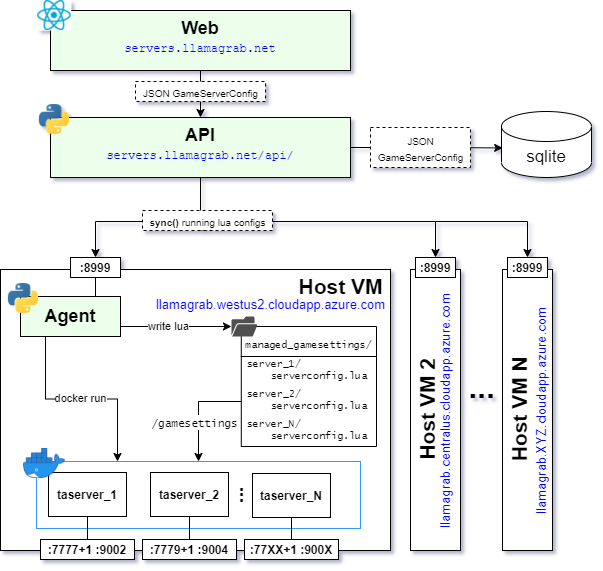

The diagram above was exported from draw.io. Its source (the exported page's mxGraphModel, read from the mxfile embedded in the PNG):
<mxGraphModel dx="1102" dy="1025" grid="1" gridSize="10" guides="1" tooltips="1" connect="1" arrows="1" fold="1" page="1" pageScale="1" pageWidth="600" pageHeight="600" math="0" shadow="1">
  <root>
    <mxCell id="0" />
    <mxCell id="1" parent="0" />
    <mxCell id="o8ZkYmdtc7D-Mp7xlEup-4" value="" style="rounded=0;whiteSpace=wrap;html=1;" parent="1" vertex="1">
      <mxGeometry x="80" y="278" width="390" height="281" as="geometry" />
    </mxCell>
    <mxCell id="o8ZkYmdtc7D-Mp7xlEup-40" value="" style="rounded=0;whiteSpace=wrap;html=1;labelBorderColor=none;fontFamily=Helvetica;fontSize=14;fontColor=default;strokeColor=#3399FF;" parent="1" vertex="1">
      <mxGeometry x="116" y="470" width="324" height="67" as="geometry" />
    </mxCell>
    <mxCell id="o8ZkYmdtc7D-Mp7xlEup-34" style="edgeStyle=orthogonalEdgeStyle;rounded=0;orthogonalLoop=1;jettySize=auto;html=1;entryX=0.013;entryY=0.552;entryDx=0;entryDy=0;entryPerimeter=0;fontFamily=Helvetica;fontSize=17;fontColor=#000000;" parent="1" target="o8ZkYmdtc7D-Mp7xlEup-26" edge="1">
      <mxGeometry relative="1" as="geometry">
        <mxPoint x="430.0000000000001" y="156" as="sourcePoint" />
        <mxPoint x="490" y="156" as="targetPoint" />
      </mxGeometry>
    </mxCell>
    <mxCell id="o8ZkYmdtc7D-Mp7xlEup-84" style="edgeStyle=orthogonalEdgeStyle;rounded=0;orthogonalLoop=1;jettySize=auto;html=1;exitX=0.5;exitY=1;exitDx=0;exitDy=0;entryX=0.5;entryY=0;entryDx=0;entryDy=0;fontFamily=Helvetica;fontSize=14;fontColor=default;endArrow=classic;endFill=1;" parent="1" source="o8ZkYmdtc7D-Mp7xlEup-3" target="o8ZkYmdtc7D-Mp7xlEup-10" edge="1">
      <mxGeometry relative="1" as="geometry">
        <Array as="points">
          <mxPoint x="280" y="230" />
          <mxPoint x="175" y="230" />
        </Array>
      </mxGeometry>
    </mxCell>
    <mxCell id="o8ZkYmdtc7D-Mp7xlEup-87" style="edgeStyle=orthogonalEdgeStyle;rounded=0;orthogonalLoop=1;jettySize=auto;html=1;exitX=0.5;exitY=1;exitDx=0;exitDy=0;entryX=0.5;entryY=0;entryDx=0;entryDy=0;fontFamily=Helvetica;fontSize=14;fontColor=default;endArrow=classic;endFill=1;" parent="1" source="o8ZkYmdtc7D-Mp7xlEup-3" target="o8ZkYmdtc7D-Mp7xlEup-67" edge="1">
      <mxGeometry relative="1" as="geometry">
        <Array as="points">
          <mxPoint x="280" y="230" />
          <mxPoint x="515" y="230" />
        </Array>
      </mxGeometry>
    </mxCell>
    <mxCell id="LaypDP_lN_5E_dMdPark-11" style="edgeStyle=orthogonalEdgeStyle;rounded=0;orthogonalLoop=1;jettySize=auto;html=1;exitX=0.5;exitY=1;exitDx=0;exitDy=0;fontSize=32;entryX=0.5;entryY=0;entryDx=0;entryDy=0;startArrow=none;" parent="1" source="o8ZkYmdtc7D-Mp7xlEup-82" target="LaypDP_lN_5E_dMdPark-12" edge="1">
      <mxGeometry relative="1" as="geometry">
        <mxPoint x="545" y="260" as="targetPoint" />
        <Array as="points">
          <mxPoint x="280" y="230" />
          <mxPoint x="607" y="230" />
        </Array>
      </mxGeometry>
    </mxCell>
    <mxCell id="o8ZkYmdtc7D-Mp7xlEup-3" value="&lt;div style=&quot;line-height: 0&quot;&gt;&lt;h2&gt;API&lt;/h2&gt;&lt;/div&gt;&lt;div&gt;&lt;pre&gt;&lt;font color=&quot;#0000FF&quot;&gt;servers.llamagrab.net/api/&lt;/font&gt;&lt;/pre&gt;&lt;/div&gt;" style="rounded=0;whiteSpace=wrap;html=1;fillColor=#EBFFEB;" parent="1" vertex="1">
      <mxGeometry x="130" y="126" width="300" height="60" as="geometry" />
    </mxCell>
    <mxCell id="o8ZkYmdtc7D-Mp7xlEup-45" style="edgeStyle=orthogonalEdgeStyle;rounded=0;orthogonalLoop=1;jettySize=auto;html=1;exitX=0.25;exitY=1;exitDx=0;exitDy=0;entryX=0.25;entryY=0;entryDx=0;entryDy=0;fontFamily=Helvetica;fontSize=14;fontColor=default;endArrow=classic;endFill=1;" parent="1" source="o8ZkYmdtc7D-Mp7xlEup-5" target="o8ZkYmdtc7D-Mp7xlEup-40" edge="1">
      <mxGeometry relative="1" as="geometry" />
    </mxCell>
    <mxCell id="o8ZkYmdtc7D-Mp7xlEup-46" value="&lt;font style=&quot;font-size: 11px&quot;&gt;docker run&lt;/font&gt;" style="edgeLabel;html=1;align=center;verticalAlign=middle;resizable=0;points=[];fontSize=14;fontFamily=Helvetica;fontColor=default;" parent="o8ZkYmdtc7D-Mp7xlEup-45" vertex="1" connectable="0">
      <mxGeometry x="-0.1429" relative="1" as="geometry">
        <mxPoint x="13" y="-3" as="offset" />
      </mxGeometry>
    </mxCell>
    <mxCell id="LaypDP_lN_5E_dMdPark-19" style="edgeStyle=orthogonalEdgeStyle;rounded=0;orthogonalLoop=1;jettySize=auto;html=1;exitX=1;exitY=0.75;exitDx=0;exitDy=0;fontFamily=Lucida Console;fontSize=10;" parent="1" source="o8ZkYmdtc7D-Mp7xlEup-5" target="o8ZkYmdtc7D-Mp7xlEup-23" edge="1">
      <mxGeometry relative="1" as="geometry" />
    </mxCell>
    <mxCell id="o8ZkYmdtc7D-Mp7xlEup-49" style="edgeStyle=orthogonalEdgeStyle;rounded=0;orthogonalLoop=1;jettySize=auto;html=1;exitX=0.5;exitY=1;exitDx=0;exitDy=0;entryX=0.5;entryY=0;entryDx=0;entryDy=0;fontFamily=Helvetica;fontSize=14;fontColor=default;endArrow=none;endFill=0;" parent="1" source="o8ZkYmdtc7D-Mp7xlEup-7" target="o8ZkYmdtc7D-Mp7xlEup-11" edge="1">
      <mxGeometry relative="1" as="geometry" />
    </mxCell>
    <mxCell id="o8ZkYmdtc7D-Mp7xlEup-7" value="&lt;b&gt;taserver_1&lt;/b&gt;" style="rounded=0;whiteSpace=wrap;html=1;" parent="1" vertex="1">
      <mxGeometry x="128" y="481" width="78" height="44" as="geometry" />
    </mxCell>
    <mxCell id="o8ZkYmdtc7D-Mp7xlEup-8" value="" style="shape=image;imageAspect=0;aspect=fixed;verticalLabelPosition=bottom;verticalAlign=top;rounded=0;image=https://www.docker.com/sites/default/files/d8/2019-07/Moby-logo.png;" parent="1" vertex="1">
      <mxGeometry x="103.11000000000001" y="457" width="41.83" height="30" as="geometry" />
    </mxCell>
    <mxCell id="o8ZkYmdtc7D-Mp7xlEup-33" style="edgeStyle=orthogonalEdgeStyle;rounded=0;orthogonalLoop=1;jettySize=auto;html=1;entryX=0.5;entryY=0;entryDx=0;entryDy=0;fontFamily=Helvetica;fontSize=17;fontColor=#000000;" parent="1" source="o8ZkYmdtc7D-Mp7xlEup-9" target="o8ZkYmdtc7D-Mp7xlEup-3" edge="1">
      <mxGeometry relative="1" as="geometry" />
    </mxCell>
    <mxCell id="o8ZkYmdtc7D-Mp7xlEup-9" value="&lt;div style=&quot;line-height: 0&quot;&gt;&lt;h2&gt;Web&lt;/h2&gt;&lt;/div&gt;&lt;div&gt;&lt;pre&gt;&lt;font color=&quot;#0000FF&quot;&gt;servers.llamagrab.net&lt;/font&gt;&lt;/pre&gt;&lt;/div&gt;" style="rounded=0;whiteSpace=wrap;html=1;fillColor=#EBFFEB;" parent="1" vertex="1">
      <mxGeometry x="130" y="19" width="300" height="60" as="geometry" />
    </mxCell>
    <mxCell id="o8ZkYmdtc7D-Mp7xlEup-35" value="" style="edgeStyle=orthogonalEdgeStyle;rounded=0;orthogonalLoop=1;jettySize=auto;html=1;fontFamily=Helvetica;fontSize=17;fontColor=#000000;entryX=0.75;entryY=0;entryDx=0;entryDy=0;endArrow=none;endFill=0;" parent="1" source="o8ZkYmdtc7D-Mp7xlEup-10" target="o8ZkYmdtc7D-Mp7xlEup-5" edge="1">
      <mxGeometry relative="1" as="geometry" />
    </mxCell>
    <mxCell id="o8ZkYmdtc7D-Mp7xlEup-10" value="&lt;b&gt;:8999&lt;/b&gt;" style="rounded=0;whiteSpace=wrap;html=1;" parent="1" vertex="1">
      <mxGeometry x="150" y="266" width="50" height="20" as="geometry" />
    </mxCell>
    <mxCell id="o8ZkYmdtc7D-Mp7xlEup-11" value="&lt;b&gt;:7777+1 :9002&lt;/b&gt;" style="rounded=0;whiteSpace=wrap;html=1;" parent="1" vertex="1">
      <mxGeometry x="120" y="548" width="94" height="20" as="geometry" />
    </mxCell>
    <mxCell id="o8ZkYmdtc7D-Mp7xlEup-16" value="managed_gamesettings/" style="swimlane;fontStyle=0;childLayout=stackLayout;horizontal=1;startSize=30;horizontalStack=0;resizeParent=1;resizeParentMax=0;resizeLast=0;collapsible=1;marginBottom=0;rounded=0;fontFamily=Lucida Console;spacingBottom=-5;spacingTop=0;fontSize=10;" parent="1" vertex="1">
      <mxGeometry x="320.78" y="335" width="135.22" height="120" as="geometry">
        <mxRectangle x="130" y="530" width="180" height="30" as="alternateBounds" />
      </mxGeometry>
    </mxCell>
    <mxCell id="o8ZkYmdtc7D-Mp7xlEup-17" value="server_1/&#10;    serverconfig.lua&#10;" style="text;strokeColor=none;fillColor=none;align=left;verticalAlign=middle;spacingLeft=4;spacingRight=4;overflow=hidden;points=[[0,0.5],[1,0.5]];portConstraint=eastwest;rotatable=0;rounded=0;fontFamily=Lucida Console;labelBorderColor=none;fontSize=10;" parent="o8ZkYmdtc7D-Mp7xlEup-16" vertex="1">
      <mxGeometry y="30" width="135.22" height="30" as="geometry" />
    </mxCell>
    <mxCell id="o8ZkYmdtc7D-Mp7xlEup-32" value="server_2/&#10;    serverconfig.lua&#10;" style="text;strokeColor=none;fillColor=none;align=left;verticalAlign=middle;spacingLeft=4;spacingRight=4;overflow=hidden;points=[[0,0.5],[1,0.5]];portConstraint=eastwest;rotatable=0;rounded=0;fontFamily=Lucida Console;fontSize=10;" parent="o8ZkYmdtc7D-Mp7xlEup-16" vertex="1">
      <mxGeometry y="60" width="135.22" height="30" as="geometry" />
    </mxCell>
    <mxCell id="o8ZkYmdtc7D-Mp7xlEup-18" value="server_N/&#10;    serverconfig.lua&#10;" style="text;strokeColor=none;fillColor=none;align=left;verticalAlign=middle;spacingLeft=4;spacingRight=4;overflow=hidden;points=[[0,0.5],[1,0.5]];portConstraint=eastwest;rotatable=0;rounded=0;fontFamily=Lucida Console;fontSize=10;" parent="o8ZkYmdtc7D-Mp7xlEup-16" vertex="1">
      <mxGeometry y="90" width="135.22" height="30" as="geometry" />
    </mxCell>
    <mxCell id="o8ZkYmdtc7D-Mp7xlEup-23" value="" style="sketch=0;pointerEvents=1;shadow=0;dashed=0;html=1;strokeColor=none;fillColor=#505050;labelPosition=center;verticalLabelPosition=bottom;verticalAlign=top;outlineConnect=0;align=center;shape=mxgraph.office.concepts.folder_open;rounded=0;fontFamily=Lucida Console;fontSize=17;" parent="1" vertex="1">
      <mxGeometry x="310.98" y="325" width="26.05" height="20" as="geometry" />
    </mxCell>
    <mxCell id="o8ZkYmdtc7D-Mp7xlEup-26" value="&lt;font face=&quot;Helvetica&quot; color=&quot;#000000&quot;&gt;sqlite&lt;/font&gt;" style="shape=cylinder3;whiteSpace=wrap;html=1;boundedLbl=1;backgroundOutline=1;size=15;rounded=0;labelBorderColor=none;fontFamily=Lucida Console;fontSize=17;fontColor=#0000FF;" parent="1" vertex="1">
      <mxGeometry x="581" y="120" width="90" height="66" as="geometry" />
    </mxCell>
    <mxCell id="o8ZkYmdtc7D-Mp7xlEup-50" style="edgeStyle=orthogonalEdgeStyle;rounded=0;orthogonalLoop=1;jettySize=auto;html=1;exitX=0.5;exitY=1;exitDx=0;exitDy=0;entryX=0.5;entryY=0;entryDx=0;entryDy=0;fontFamily=Helvetica;fontSize=14;fontColor=default;endArrow=none;endFill=0;" parent="1" source="o8ZkYmdtc7D-Mp7xlEup-41" target="o8ZkYmdtc7D-Mp7xlEup-42" edge="1">
      <mxGeometry relative="1" as="geometry" />
    </mxCell>
    <mxCell id="o8ZkYmdtc7D-Mp7xlEup-41" value="&lt;b&gt;taserver_2&lt;/b&gt;" style="rounded=0;whiteSpace=wrap;html=1;" parent="1" vertex="1">
      <mxGeometry x="230" y="481" width="78" height="44" as="geometry" />
    </mxCell>
    <mxCell id="o8ZkYmdtc7D-Mp7xlEup-42" value="&lt;b&gt;:7779+1 :9004&lt;/b&gt;" style="rounded=0;whiteSpace=wrap;html=1;" parent="1" vertex="1">
      <mxGeometry x="222" y="548" width="94" height="20" as="geometry" />
    </mxCell>
    <mxCell id="o8ZkYmdtc7D-Mp7xlEup-43" value="&lt;b&gt;:77XX+1 :900X&lt;/b&gt;" style="rounded=0;whiteSpace=wrap;html=1;" parent="1" vertex="1">
      <mxGeometry x="324" y="548" width="94" height="20" as="geometry" />
    </mxCell>
    <mxCell id="o8ZkYmdtc7D-Mp7xlEup-51" style="edgeStyle=orthogonalEdgeStyle;rounded=0;orthogonalLoop=1;jettySize=auto;html=1;exitX=0.5;exitY=1;exitDx=0;exitDy=0;entryX=0.5;entryY=0;entryDx=0;entryDy=0;fontFamily=Helvetica;fontSize=14;fontColor=default;endArrow=none;endFill=0;" parent="1" source="o8ZkYmdtc7D-Mp7xlEup-44" target="o8ZkYmdtc7D-Mp7xlEup-43" edge="1">
      <mxGeometry relative="1" as="geometry" />
    </mxCell>
    <mxCell id="o8ZkYmdtc7D-Mp7xlEup-44" value="&lt;b&gt;taserver_N&lt;/b&gt;" style="rounded=0;whiteSpace=wrap;html=1;" parent="1" vertex="1">
      <mxGeometry x="332" y="482" width="78" height="44" as="geometry" />
    </mxCell>
    <mxCell id="o8ZkYmdtc7D-Mp7xlEup-54" value="&lt;h2&gt;Host VM&lt;br&gt;&lt;/h2&gt;" style="text;html=1;align=center;verticalAlign=middle;resizable=0;points=[];autosize=1;strokeColor=none;fillColor=none;fontSize=14;fontFamily=Helvetica;fontColor=default;spacing=0;" parent="1" vertex="1">
      <mxGeometry x="370" y="265" width="100" height="60" as="geometry" />
    </mxCell>
    <mxCell id="o8ZkYmdtc7D-Mp7xlEup-89" value="" style="shape=image;imageAspect=0;aspect=fixed;verticalLabelPosition=bottom;verticalAlign=top;rounded=0;dashed=1;labelBackgroundColor=#FFFFFF;labelBorderColor=default;fontFamily=Helvetica;fontSize=13;fontColor=default;strokeColor=default;fillColor=default;gradientColor=none;image=data:image/png,(base64 omitted: 12144 chars);" parent="1" vertex="1">
      <mxGeometry x="118.86000000000001" y="113" width="30.14" height="30" as="geometry" />
    </mxCell>
    <mxCell id="o8ZkYmdtc7D-Mp7xlEup-92" value="" style="shape=image;imageAspect=0;aspect=fixed;verticalLabelPosition=bottom;verticalAlign=top;rounded=0;shadow=0;labelBackgroundColor=#FFFFFF;labelBorderColor=default;fontFamily=Helvetica;fontSize=13;fontColor=default;strokeColor=default;fillColor=default;gradientColor=none;image=https://www.pinclipart.com/picdir/big/537-5374089_react-js-logo-clipart.png;imageBackground=default;imageBorder=none;" parent="1" vertex="1">
      <mxGeometry x="117.12" y="9" width="33.62" height="30" as="geometry" />
    </mxCell>
    <mxCell id="o8ZkYmdtc7D-Mp7xlEup-94" value="&lt;font face=&quot;Helvetica&quot; color=&quot;#0000FF&quot;&gt;llamagrab.westus2.cloudapp.azure.com&lt;/font&gt;" style="text;html=1;align=center;verticalAlign=middle;resizable=0;points=[];autosize=1;strokeColor=none;fillColor=none;fontSize=13;fontFamily=Helvetica;fontColor=default;fontStyle=0;spacing=1;" parent="1" vertex="1">
      <mxGeometry x="225" y="303" width="250" height="20" as="geometry" />
    </mxCell>
    <mxCell id="o8ZkYmdtc7D-Mp7xlEup-96" style="edgeStyle=orthogonalEdgeStyle;rounded=0;orthogonalLoop=1;jettySize=auto;html=1;exitX=0;exitY=0.5;exitDx=0;exitDy=0;entryX=0.5;entryY=0;entryDx=0;entryDy=0;fontFamily=Helvetica;fontSize=13;fontColor=#0000FF;endArrow=classic;endFill=1;" parent="1" source="o8ZkYmdtc7D-Mp7xlEup-32" target="o8ZkYmdtc7D-Mp7xlEup-40" edge="1">
      <mxGeometry relative="1" as="geometry" />
    </mxCell>
    <mxCell id="o8ZkYmdtc7D-Mp7xlEup-97" value="&lt;font style=&quot;font-size: 11px&quot; face=&quot;Lucida Console&quot;&gt;/gamesettings&lt;/font&gt;" style="edgeLabel;html=1;align=center;verticalAlign=middle;resizable=0;points=[];fontSize=13;fontFamily=Helvetica;fontColor=#000000;" parent="o8ZkYmdtc7D-Mp7xlEup-96" vertex="1" connectable="0">
      <mxGeometry x="0.1481" y="-1" relative="1" as="geometry">
        <mxPoint x="-4" y="4" as="offset" />
      </mxGeometry>
    </mxCell>
    <mxCell id="LaypDP_lN_5E_dMdPark-1" value="" style="rounded=0;whiteSpace=wrap;html=1;" parent="1" vertex="1">
      <mxGeometry x="490" y="278" width="50" height="281" as="geometry" />
    </mxCell>
    <mxCell id="LaypDP_lN_5E_dMdPark-2" value="&lt;h2&gt;Host VM 2&lt;br&gt;&lt;/h2&gt;" style="text;html=1;align=center;verticalAlign=middle;resizable=0;points=[];autosize=1;strokeColor=none;fillColor=none;fontSize=14;fontFamily=Helvetica;fontColor=default;spacing=0;rotation=-90;" parent="1" vertex="1">
      <mxGeometry x="446.83000000000004" y="388.5" width="120" height="60" as="geometry" />
    </mxCell>
    <mxCell id="LaypDP_lN_5E_dMdPark-3" value="&lt;font face=&quot;Helvetica&quot; color=&quot;#0000FF&quot;&gt;llamagrab.centralus.cloudapp.azure.com&lt;/font&gt;" style="text;html=1;align=center;verticalAlign=middle;resizable=0;points=[];autosize=1;strokeColor=none;fillColor=none;fontSize=13;fontFamily=Helvetica;fontColor=default;fontStyle=0;spacing=1;rotation=-90;" parent="1" vertex="1">
      <mxGeometry x="400" y="410" width="250" height="20" as="geometry" />
    </mxCell>
    <mxCell id="LaypDP_lN_5E_dMdPark-4" value="&lt;font size=&quot;1&quot;&gt;&lt;b style=&quot;font-size: 32px&quot;&gt;...&lt;/b&gt;&lt;/font&gt;" style="text;html=1;align=center;verticalAlign=middle;resizable=0;points=[];autosize=1;strokeColor=none;fillColor=none;" parent="1" vertex="1">
      <mxGeometry x="541" y="380" width="40" height="30" as="geometry" />
    </mxCell>
    <mxCell id="o8ZkYmdtc7D-Mp7xlEup-67" value="&lt;b&gt;:8999&lt;/b&gt;" style="rounded=0;whiteSpace=wrap;html=1;" parent="1" vertex="1">
      <mxGeometry x="495" y="266" width="40" height="20" as="geometry" />
    </mxCell>
    <mxCell id="LaypDP_lN_5E_dMdPark-8" value="" style="rounded=0;whiteSpace=wrap;html=1;" parent="1" vertex="1">
      <mxGeometry x="582" y="278" width="50" height="281" as="geometry" />
    </mxCell>
    <mxCell id="LaypDP_lN_5E_dMdPark-9" value="&lt;h2&gt;Host VM N&lt;br&gt;&lt;/h2&gt;" style="text;html=1;align=center;verticalAlign=middle;resizable=0;points=[];autosize=1;strokeColor=none;fillColor=none;fontSize=14;fontFamily=Helvetica;fontColor=default;spacing=0;rotation=-90;" parent="1" vertex="1">
      <mxGeometry x="538.83" y="388.5" width="120" height="60" as="geometry" />
    </mxCell>
    <mxCell id="LaypDP_lN_5E_dMdPark-10" value="&lt;font face=&quot;Helvetica&quot; color=&quot;#0000FF&quot;&gt;llamagrab.XYZ.cloudapp.azure.com&lt;/font&gt;" style="text;html=1;align=center;verticalAlign=middle;resizable=0;points=[];autosize=1;strokeColor=none;fillColor=none;fontSize=13;fontFamily=Helvetica;fontColor=default;fontStyle=0;spacing=1;rotation=-90;" parent="1" vertex="1">
      <mxGeometry x="511" y="410" width="220" height="20" as="geometry" />
    </mxCell>
    <mxCell id="LaypDP_lN_5E_dMdPark-12" value="&lt;b&gt;:8999&lt;/b&gt;" style="rounded=0;whiteSpace=wrap;html=1;" parent="1" vertex="1">
      <mxGeometry x="587" y="266" width="40" height="20" as="geometry" />
    </mxCell>
    <mxCell id="o8ZkYmdtc7D-Mp7xlEup-82" value="&lt;font style=&quot;font-size: 10px&quot;&gt;&lt;b&gt;sync()&lt;/b&gt; running lua configs&lt;/font&gt;" style="text;html=1;align=center;verticalAlign=middle;resizable=0;points=[];autosize=1;strokeColor=default;fillColor=#FFFFFF;fontSize=14;fontFamily=Helvetica;fontColor=default;dashed=1;" parent="1" vertex="1">
      <mxGeometry x="221.99999999999997" y="219" width="130" height="20" as="geometry" />
    </mxCell>
    <mxCell id="LaypDP_lN_5E_dMdPark-15" value="&lt;font style=&quot;font-size: 10px&quot;&gt;JSON GameServerConfig&lt;/font&gt;" style="text;html=1;align=center;verticalAlign=middle;resizable=0;points=[];autosize=1;strokeColor=default;fillColor=#FFFFFF;fontSize=14;fontFamily=Helvetica;fontColor=default;dashed=1;" parent="1" vertex="1">
      <mxGeometry x="215" y="90" width="130" height="20" as="geometry" />
    </mxCell>
    <mxCell id="LaypDP_lN_5E_dMdPark-16" value="&lt;font style=&quot;font-size: 10px ; line-height: 1&quot;&gt;JSON&lt;br&gt;GameServerConfig&lt;/font&gt;" style="text;html=1;align=center;verticalAlign=middle;resizable=0;points=[];autosize=1;strokeColor=default;fillColor=#FFFFFF;fontSize=14;fontFamily=Helvetica;fontColor=default;dashed=1;" parent="1" vertex="1">
      <mxGeometry x="450" y="136" width="100" height="40" as="geometry" />
    </mxCell>
    <mxCell id="o8ZkYmdtc7D-Mp7xlEup-5" value="&lt;h2&gt;Agent&lt;/h2&gt;" style="rounded=0;whiteSpace=wrap;html=1;fillColor=#EBFFEB;" parent="1" vertex="1">
      <mxGeometry x="100" y="305" width="100" height="40" as="geometry" />
    </mxCell>
    <mxCell id="o8ZkYmdtc7D-Mp7xlEup-90" value="" style="shape=image;imageAspect=0;aspect=fixed;verticalLabelPosition=bottom;verticalAlign=top;rounded=0;dashed=1;labelBackgroundColor=#FFFFFF;labelBorderColor=default;fontFamily=Helvetica;fontSize=13;fontColor=default;strokeColor=default;fillColor=default;gradientColor=none;image=data:image/png,(base64 omitted: 12144 chars);" parent="1" vertex="1">
      <mxGeometry x="87.86000000000001" y="292" width="30.14" height="30" as="geometry" />
    </mxCell>
    <mxCell id="LaypDP_lN_5E_dMdPark-20" value="&lt;font style=&quot;font-size: 11px&quot;&gt;write lua&lt;/font&gt;" style="edgeLabel;html=1;align=center;verticalAlign=middle;resizable=0;points=[];fontSize=14;fontFamily=Helvetica;fontColor=default;" parent="1" vertex="1" connectable="0">
      <mxGeometry x="247.0033333333334" y="332" as="geometry">
        <mxPoint as="offset" />
      </mxGeometry>
    </mxCell>
    <mxCell id="kp3pQEKsY4Lac0c82Ebg-1" value="&lt;b&gt;&lt;font style=&quot;font-size: 20px&quot;&gt;...&lt;/font&gt;&lt;/b&gt;" style="text;html=1;align=center;verticalAlign=middle;resizable=0;points=[];autosize=1;strokeColor=none;fillColor=none;rotation=-90;" vertex="1" parent="1">
      <mxGeometry x="300" y="494" width="30" height="20" as="geometry" />
    </mxCell>
  </root>
</mxGraphModel>